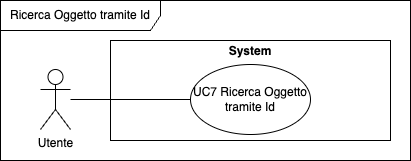

The diagram above was exported from draw.io. Its source (the exported page's mxGraphModel, read from the mxfile embedded in the PNG):
<mxGraphModel dx="718" dy="448" grid="1" gridSize="10" guides="1" tooltips="1" connect="1" arrows="1" fold="1" page="1" pageScale="1" pageWidth="850" pageHeight="1100" math="0" shadow="0">
  <root>
    <mxCell id="0" />
    <mxCell id="1" parent="0" />
    <mxCell id="o_Q_vgZ41UIemEFvB2T6-1" value="Ricerca Oggetto tramite Id" style="shape=umlFrame;whiteSpace=wrap;html=1;pointerEvents=0;width=160;height=30;" vertex="1" parent="1">
      <mxGeometry x="80" y="380" width="410" height="160" as="geometry" />
    </mxCell>
    <mxCell id="o_Q_vgZ41UIemEFvB2T6-2" value="&lt;p style=&quot;margin:0px;margin-top:4px;text-align:center;&quot;&gt;&lt;b&gt;System&lt;/b&gt;&lt;/p&gt;" style="verticalAlign=top;align=left;overflow=fill;fontSize=12;fontFamily=Helvetica;html=1;whiteSpace=wrap;" vertex="1" parent="1">
      <mxGeometry x="190" y="420" width="280" height="100" as="geometry" />
    </mxCell>
    <mxCell id="o_Q_vgZ41UIemEFvB2T6-3" style="edgeStyle=orthogonalEdgeStyle;rounded=0;orthogonalLoop=1;jettySize=auto;html=1;endArrow=none;endFill=0;" edge="1" parent="1" source="o_Q_vgZ41UIemEFvB2T6-4" target="o_Q_vgZ41UIemEFvB2T6-5">
      <mxGeometry relative="1" as="geometry" />
    </mxCell>
    <mxCell id="o_Q_vgZ41UIemEFvB2T6-4" value="Utente" style="shape=umlActor;verticalLabelPosition=bottom;verticalAlign=top;html=1;" vertex="1" parent="1">
      <mxGeometry x="120" y="449" width="30" height="60" as="geometry" />
    </mxCell>
    <mxCell id="o_Q_vgZ41UIemEFvB2T6-5" value="UC7 Ricerca Oggetto tramite Id" style="ellipse;whiteSpace=wrap;html=1;" vertex="1" parent="1">
      <mxGeometry x="270" y="444" width="120" height="70" as="geometry" />
    </mxCell>
  </root>
</mxGraphModel>